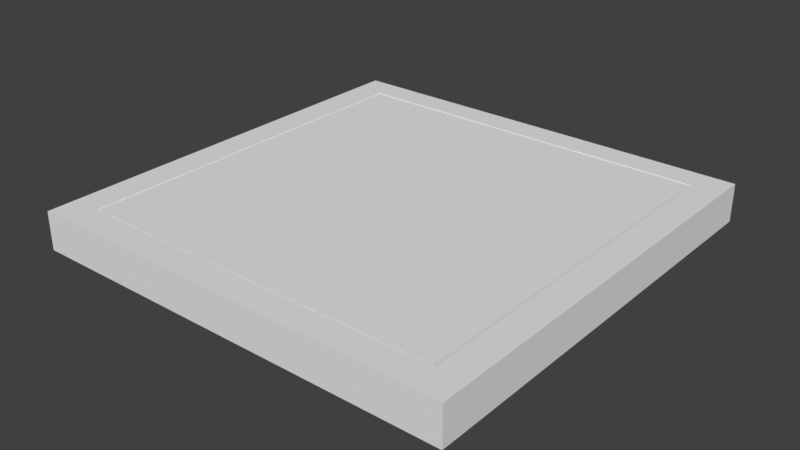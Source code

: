 # Source: trampilla.blend  (saved by Blender 2.77.0; exported with 4.5.12 LTS)
import bpy
from mathutils import Matrix  # noqa: F401  (used for matrix-valued properties, if any)

bpy.ops.wm.read_factory_settings(use_empty=True)
scene = bpy.context.scene
scene.name = 'Scene'

# ---- collections
col_collection_1 = bpy.data.collections.new('Collection 1'); scene.collection.children.link(col_collection_1)

# ---- materials (node trees are filled in below, after node groups)
mat_trampilla = bpy.data.materials.new('trampilla')
mat_trampilla.alpha_threshold = 0.0
mat_trampilla.use_transparent_shadow = False
mat_trampilla.roughness = 0.5
mat_trampilla.line_color = (0.0, 0.0, 0.0, 1.0)
mat_negro = bpy.data.materials.new('negro')
mat_negro.alpha_threshold = 0.0
mat_negro.use_transparent_shadow = False
mat_negro.diffuse_color = (0.0331, 0.0331, 0.0331, 1.0)
mat_negro.roughness = 0.5
mat_negro.line_color = (0.0, 0.0, 0.0, 1.0)

# ---- material node trees

# ---- world
world_world = bpy.data.worlds.new('World'); scene.world = world_world
world_world.color = (0.05088, 0.05088, 0.05088)
world_world.use_sun_shadow = False
world_world.sun_shadow_jitter_overblur = 0.0
world_world.cycles.sampling_method = 'MANUAL'

# ---- meshes
me_cube_001 = bpy.data.meshes.new('Cube.001')
me_cube_001.from_pydata([(1.415, -51.44, 10.41), (1.415, 53.19, 10.41), (104.9, -51.44, 10.41), (104.9, 53.19, 10.41), (104.9, 53.19, -1.169), (104.9, -51.44, -1.169), (1.415, -51.44, -1.169), (1.415, 53.19, -1.169)], [], [(5, 4, 3, 2), (1, 0, 2, 3), (7, 6, 0, 1), (4, 7, 1, 3), (6, 5, 2, 0)])
_uv = me_cube_001.uv_layers.new(name='UVMap')
_uv.uv.foreach_set('vector', [0.1813, 0.2055, 0.8527, 0.2055, 0.8527, 0.2055, 0.1813, 0.2055, 0.8527, 0.8694, 0.1813, 0.8694, 0.1813, 0.2055, 0.8527, 0.2055, 0.8527, 0.8694, 0.1813, 0.8694, 0.1813, 0.8694, 0.8527, 0.8694, 0.8527, 0.2055, 0.8527, 0.8694, 0.8527, 0.8694, 0.8527, 0.2055, 0.1813, 0.8694, 0.1813, 0.2055, 0.1813, 0.2055, 0.1813, 0.8694])
me_cube_001.materials.append(mat_trampilla)
me_cube_001.use_remesh_preserve_volume = False
me_cube_001.use_remesh_preserve_attributes = False
me_cube_001.use_mirror_vertex_groups = False
me_cube_001.update()
me_cube = bpy.data.meshes.new('Cube')
me_cube.from_pydata([(1.0, 1.0, -1.0), (1.0, -1.0, -1.0), (-1.0, -1.0, -1.0), (-1.0, 1.0, -1.0), (1.0, 1.0, 1.0), (1.0, -1.0, 1.0), (-1.0, -1.0, 1.0), (-1.0, 1.0, 1.0), (1.0, 0.8621, -1.0), (1.0, -0.8621, -1.0), (-1.0, -0.8621, -1.0), (-1.0, 0.8621, -1.0), (1.0, 0.8621, 1.0), (1.0, -0.8621, 1.0), (-1.0, -0.8621, 1.0), (-1.0, 0.8621, 1.0), (0.8719, 1.0, -1.0), (-0.8719, 1.0, -1.0), (0.8719, -1.0, -1.0), (-0.8719, -1.0, -1.0), (0.8719, 1.0, 1.0), (-0.8719, 1.0, 1.0), (0.8719, -1.0, 1.0), (-0.8719, -1.0, 1.0), (-0.8719, 0.8621, 1.0), (0.8719, 0.8621, 1.0), (-0.8719, -0.8621, 1.0), (0.8719, -0.8621, 1.0), (0.8719, 0.8621, -1.0), (-0.8719, 0.8621, -1.0), (0.8719, -0.8621, -1.0), (-0.8719, -0.8621, -1.0), (0.8719, -0.8621, -1.892), (-0.8719, -0.8621, -1.892), (-0.8719, 0.8621, -1.892), (0.8719, 0.8621, -1.892)], [], [(31, 19, 2, 10), (26, 14, 6, 23), (9, 13, 5, 1), (19, 23, 6, 2), (11, 15, 7, 3), (21, 17, 3, 7), (2, 6, 14, 10), (10, 14, 15, 11), (0, 4, 12, 8), (8, 12, 13, 9), (21, 7, 15, 24), (24, 15, 14, 26), (17, 29, 11, 3), (29, 31, 10, 11), (8, 9, 30, 28), (28, 30, 31, 29), (0, 8, 28, 16), (16, 28, 29, 17), (12, 25, 27, 13), (4, 20, 25, 12), (20, 21, 24, 25), (4, 0, 16, 20), (20, 16, 17, 21), (1, 5, 22, 18), (18, 22, 23, 19), (13, 27, 22, 5), (27, 26, 23, 22), (9, 1, 18, 30), (30, 18, 19, 31), (24, 26, 33, 34), (27, 25, 35, 32), (25, 24, 34, 35), (26, 27, 32, 33)])
me_cube.polygons.foreach_set('material_index', [0, 0, 0, 0, 0, 0, 0, 0, 0, 0, 0, 0, 0, 0, 0, 1, 0, 0, 0, 0, 0, 0, 0, 0, 0, 0, 0, 0, 0, 0, 0, 0, 0])
_uv = me_cube.uv_layers.new(name='UVMap')
_uv.uv.foreach_set('vector', [0.1813, 0.2055, 0.1813, 0.1524, 0.1319, 0.1524, 0.1319, 0.2055, 0.1813, 0.2055, 0.1319, 0.2055, 0.1319, 0.1524, 0.1813, 0.1524, 0.9021, 0.2055, 0.9021, 0.2055, 0.9021, 0.1524, 0.9021, 0.1524, 0.1813, 0.1524, 0.1813, 0.1524, 0.1319, 0.1524, 0.1319, 0.1524, 0.1319, 0.8694, 0.1319, 0.8694, 0.1319, 0.9225, 0.1319, 0.9225, 0.1813, 0.9225, 0.1813, 0.9225, 0.1319, 0.9225, 0.1319, 0.9225, 0.1319, 0.1524, 0.1319, 0.1524, 0.1319, 0.2055, 0.1319, 0.2055, 0.1319, 0.2055, 0.1319, 0.2055, 0.1319, 0.8694, 0.1319, 0.8694, 0.9021, 0.9225, 0.9021, 0.9225, 0.9021, 0.8694, 0.9021, 0.8694, 0.9021, 0.8694, 0.9021, 0.8694, 0.9021, 0.2055, 0.9021, 0.2055, 0.1813, 0.9225, 0.1319, 0.9225, 0.1319, 0.8694, 0.1813, 0.8694, 0.1813, 0.8694, 0.1319, 0.8694, 0.1319, 0.2055, 0.1813, 0.2055, 0.1813, 0.9225, 0.1813, 0.8694, 0.1319, 0.8694, 0.1319, 0.9225, 0.1813, 0.8694, 0.1813, 0.2055, 0.1319, 0.2055, 0.1319, 0.8694, 0.9021, 0.8694, 0.9021, 0.2055, 0.8527, 0.2055, 0.8527, 0.8694, 0.8527, 0.8694, 0.8527, 0.2055, 0.1813, 0.2055, 0.1813, 0.8694, 0.9021, 0.9225, 0.9021, 0.8694, 0.8527, 0.8694, 0.8527, 0.9225, 0.8527, 0.9225, 0.8527, 0.8694, 0.1813, 0.8694, 0.1813, 0.9225, 0.9021, 0.8694, 0.8527, 0.8694, 0.8527, 0.2055, 0.9021, 0.2055, 0.9021, 0.9225, 0.8527, 0.9225, 0.8527, 0.8694, 0.9021, 0.8694, 0.8527, 0.9225, 0.1813, 0.9225, 0.1813, 0.8694, 0.8527, 0.8694, 0.9021, 0.9225, 0.9021, 0.9225, 0.8527, 0.9225, 0.8527, 0.9225, 0.8527, 0.9225, 0.8527, 0.9225, 0.1813, 0.9225, 0.1813, 0.9225, 0.9021, 0.1524, 0.9021, 0.1524, 0.8527, 0.1524, 0.8527, 0.1524, 0.8527, 0.1524, 0.8527, 0.1524, 0.1813, 0.1524, 0.1813, 0.1524, 0.9021, 0.2055, 0.8527, 0.2055, 0.8527, 0.1524, 0.9021, 0.1524, 0.8527, 0.2055, 0.1813, 0.2055, 0.1813, 0.1524, 0.8527, 0.1524, 0.9021, 0.2055, 0.9021, 0.1524, 0.8527, 0.1524, 0.8527, 0.2055, 0.8527, 0.2055, 0.8527, 0.1524, 0.1813, 0.1524, 0.1813, 0.2055, 0.1813, 0.8694, 0.1813, 0.2055, 0.1813, 0.2055, 0.1813, 0.8694, 0.8527, 0.2055, 0.8527, 0.8694, 0.8527, 0.8694, 0.8527, 0.2055, 0.8527, 0.8694, 0.1813, 0.8694, 0.1813, 0.8694, 0.8527, 0.8694, 0.1813, 0.2055, 0.8527, 0.2055, 0.8527, 0.2055, 0.1813, 0.2055])
me_cube.materials.append(mat_trampilla)
me_cube.materials.append(mat_negro)
me_cube.use_remesh_preserve_volume = False
me_cube.use_remesh_preserve_attributes = False
me_cube.use_mirror_vertex_groups = False
me_cube.update()
arm_armature_001 = bpy.data.armatures.new('Armature.001')  # bones are not reproduced

# ---- objects
ob_armature = bpy.data.objects.new('Armature', arm_armature_001)
ob_puerta = bpy.data.objects.new('puerta', me_cube_001)
ob_trampilla = bpy.data.objects.new('trampilla', me_cube)

# ---- transforms, parenting, visibility, modifiers, constraints
ob_armature.location = (0.0, 0.0, 0.0)
ob_armature.lineart.crease_threshold = 0.0
ob_puerta.parent = ob_armature
ob_puerta.location = (-53.68, -1.362e-07, -5.306)
ob_puerta.lock_rotations_4d = False
ob_puerta.empty_display_type = 'ARROWS'
ob_puerta.lineart.crease_threshold = 0.0
_vg = ob_puerta.vertex_groups.new(name='Bone')
_vg.add([0, 1, 2, 3, 4, 5, 6, 7], 1.0, 'REPLACE')
_m = ob_puerta.modifiers.new('Armature', 'ARMATURE')
_m.object = ob_armature
ob_trampilla.parent = ob_armature
ob_trampilla.location = (3.815e-06, -1.192e-07, 9.714e-17)
ob_trampilla.rotation_euler = (-1.717e-09, 1.484e-09, 1.571)
ob_trampilla.scale = (60.0, 60.0, 5.295)
ob_trampilla.lock_rotations_4d = False
ob_trampilla.empty_display_type = 'ARROWS'
ob_trampilla.lineart.crease_threshold = 0.0
_vg = ob_trampilla.vertex_groups.new(name='Bone')

# ---- collection membership
col_collection_1.objects.link(ob_armature)
col_collection_1.objects.link(ob_puerta)
col_collection_1.objects.link(ob_trampilla)

# ---- scene / render settings (as saved in the file)
scene.frame_start = 1; scene.frame_end = 20; scene.frame_set(0)
scene.render.engine = 'BLENDER_EEVEE_NEXT'
scene.render.resolution_percentage = 50
scene.render.dither_intensity = 0.0
scene.cycles.use_denoising = False
scene.cycles.samples = 128
scene.cycles.sampling_pattern = 'TABULATED_SOBOL'
scene.cycles.light_sampling_threshold = 0.0
scene.cycles.use_adaptive_sampling = False
scene.cycles.use_light_tree = False
scene.cycles.blur_glossy = 0.0
scene.cycles.sample_clamp_indirect = 0.0
scene.view_settings.view_transform = 'Standard'
bpy.context.view_layer.update()

# ---- added for rendering (the .blend has no active camera and no usable light): camera, sun
cam_auto = bpy.data.cameras.new('AutoCamera')
cam_auto.lens = 50.0
cam_auto.sensor_width = 36.0
cam_auto.clip_end = 2766.81
ob_auto_camera = bpy.data.objects.new('AutoCamera', cam_auto)
scene.collection.objects.link(ob_auto_camera)
ob_auto_camera.location = (157.654, -189.184, 123.762)
ob_auto_camera.rotation_euler = (1.09748, -7.21219e-08, 0.694738)
scene.camera = ob_auto_camera
light_auto_sun = bpy.data.lights.new('AutoSun', 'SUN')
light_auto_sun.energy = 3.0
light_auto_sun.angle = 0.0523599
ob_auto_sun = bpy.data.objects.new('AutoSun', light_auto_sun)
scene.collection.objects.link(ob_auto_sun)
ob_auto_sun.rotation_euler = (0.872665, 0.174533, 0.523599)
bpy.context.view_layer.update()
